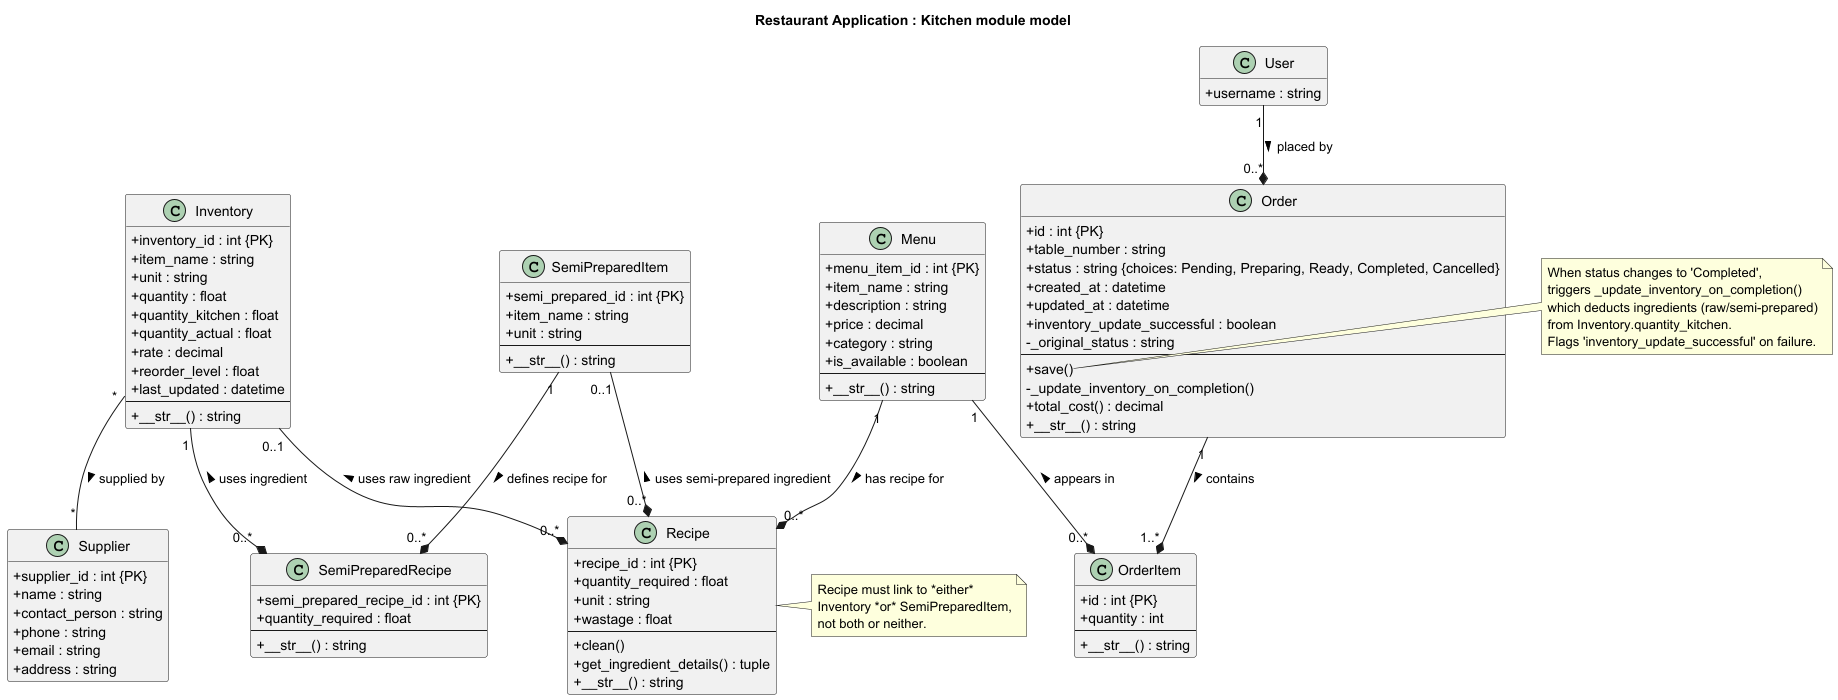

The diagram above was rendered by PlantUML. Its source (embedded in the PNG):
@startuml
title Restaurant Application : Kitchen module model

' Settings for better readability
skinparam classAttributeIconSize 0
hide empty members

' Define Classes based on Django Models

class Supplier {
  + supplier_id : int {PK}
  + name : string
  + contact_person : string
  + phone : string
  + email : string
  + address : string
}

class Inventory {
  + inventory_id : int {PK}
  + item_name : string
  + unit : string
  + quantity : float
  + quantity_kitchen : float
  + quantity_actual : float
  + rate : decimal
  + reorder_level : float
  + last_updated : datetime
  --
  + __str__() : string
}

class SemiPreparedItem {
  + semi_prepared_id : int {PK}
  + item_name : string
  + unit : string
  --
  + __str__() : string
}

class SemiPreparedRecipe {
  + semi_prepared_recipe_id : int {PK}
  + quantity_required : float
  --
  + __str__() : string
}

class Menu {
  + menu_item_id : int {PK}
  + item_name : string
  + description : string
  + price : decimal
  + category : string
  + is_available : boolean
  --
  + __str__() : string
}

class Recipe {
  + recipe_id : int {PK}
  + quantity_required : float
  + unit : string
  + wastage : float
  --
  + clean()
  + get_ingredient_details() : tuple
  + __str__() : string
}
' ***** MOVED NOTE *****
note right of Recipe
  Recipe must link to *either*
  Inventory *or* SemiPreparedItem,
  not both or neither.
end note
' ***** END MOVED NOTE *****


class Order {
  + id : int {PK}
  + table_number : string
  + status : string {choices: Pending, Preparing, Ready, Completed, Cancelled}
  + created_at : datetime
  + updated_at : datetime
  + inventory_update_successful : boolean
  - _original_status : string
  --
  + save()
  - _update_inventory_on_completion()
  + total_cost() : decimal
  + __str__() : string
}
' Note for Order::save (can stay here or move after Order class too)
note right of Order::save
  When status changes to 'Completed',
  triggers _update_inventory_on_completion()
  which deducts ingredients (raw/semi-prepared)
  from Inventory.quantity_kitchen.
  Flags 'inventory_update_successful' on failure.
end note


class OrderItem {
  + id : int {PK}
  + quantity : int
  --
  + __str__() : string
}

' Placeholder for the User model (from settings.AUTH_USER_MODEL)
class User {
  + username : string
  ' ... other user fields
}


' Define Relationships (ONLY ONCE)

' Inventory <-> Supplier (ManyToMany)
Inventory "*" -- "*" Supplier : supplied by >

' SemiPreparedRecipe -> SemiPreparedItem (ForeignKey)
SemiPreparedItem "1" --* "0..*" SemiPreparedRecipe : defines recipe for >

' SemiPreparedRecipe -> Inventory (ForeignKey)
Inventory "1" --* "0..*" SemiPreparedRecipe : uses ingredient <

' Recipe -> Menu (ForeignKey)
Menu "1" --* "0..*" Recipe : has recipe for >

' Recipe -> Inventory (ForeignKey, Nullable)
Inventory "0..1" --* "0..*" Recipe : uses raw ingredient <

' Recipe -> SemiPreparedItem (ForeignKey, Nullable)
SemiPreparedItem "0..1" --* "0..*" Recipe : uses semi-prepared ingredient <

' Order -> User (ForeignKey, Nullable)
User "1" --* "0..*" Order : placed by >

' OrderItem -> Order (ForeignKey)
Order "1" --* "1..*" OrderItem : contains >

' OrderItem -> Menu (ForeignKey)
Menu "1" --* "0..*" OrderItem : appears in <


' Notes for Constraints/Logic (Section can be removed if notes moved)


@enduml